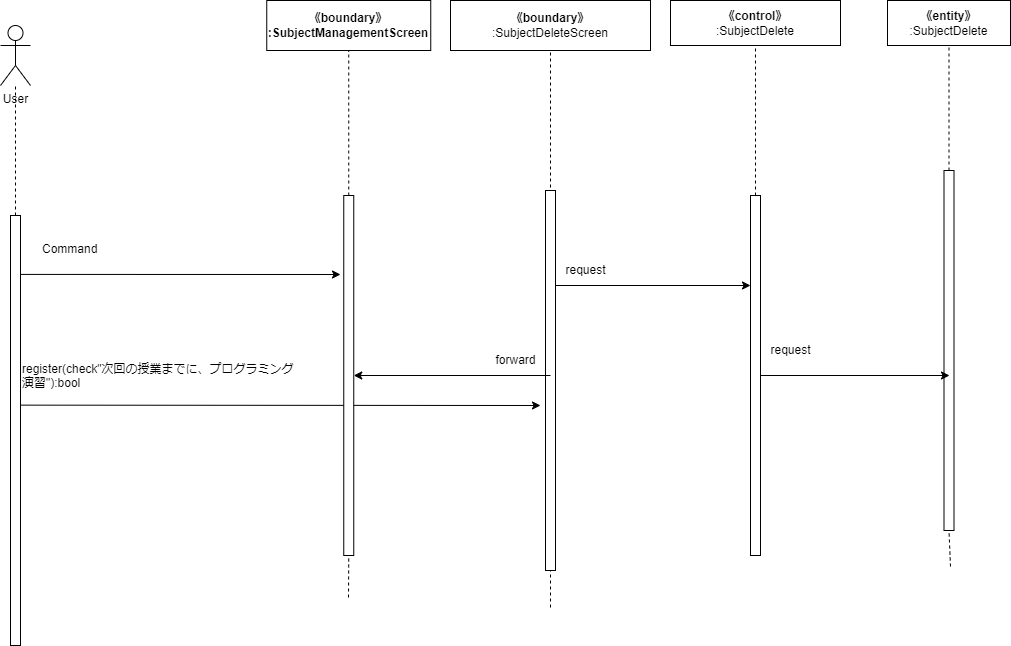

The diagram above was exported from draw.io. Its source (the exported page's mxGraphModel, read from the mxfile embedded in the PNG):
<mxGraphModel dx="1403" dy="480" grid="1" gridSize="10" guides="1" tooltips="1" connect="1" arrows="1" fold="1" page="1" pageScale="1" pageWidth="827" pageHeight="1169" math="0" shadow="0">
  <root>
    <mxCell id="0" />
    <mxCell id="1" parent="0" />
    <mxCell id="2" value="User" style="shape=umlActor;verticalLabelPosition=bottom;verticalAlign=top;html=1;outlineConnect=0;" vertex="1" parent="1">
      <mxGeometry x="-180" y="80" width="30" height="60" as="geometry" />
    </mxCell>
    <mxCell id="3" value="" style="endArrow=none;dashed=1;html=1;exitX=0.5;exitY=0;exitDx=0;exitDy=0;" edge="1" parent="1" target="2">
      <mxGeometry width="50" height="50" relative="1" as="geometry">
        <mxPoint x="-165" y="270" as="sourcePoint" />
        <mxPoint x="-140" y="180" as="targetPoint" />
      </mxGeometry>
    </mxCell>
    <mxCell id="4" value="&lt;span style=&quot;font-weight: 700;&quot;&gt;《boundary》&lt;/span&gt;&lt;br style=&quot;font-weight: 700;&quot;&gt;&lt;span style=&quot;font-weight: 700;&quot;&gt;:Subject&lt;/span&gt;&lt;b&gt;ManagementScreen&lt;/b&gt;" style="rounded=0;whiteSpace=wrap;html=1;" vertex="1" parent="1">
      <mxGeometry x="86.25" y="55" width="164" height="50" as="geometry" />
    </mxCell>
    <mxCell id="5" value="&lt;span style=&quot;font-weight: 700;&quot;&gt;《boundary》&lt;/span&gt;&lt;br&gt;:SubjectDeleteScreen" style="rounded=0;whiteSpace=wrap;html=1;" vertex="1" parent="1">
      <mxGeometry x="270" y="55" width="200" height="50" as="geometry" />
    </mxCell>
    <mxCell id="6" value="&lt;span style=&quot;font-weight: 700;&quot;&gt;《control》&lt;br&gt;&lt;/span&gt;:SubjectDelete" style="rounded=0;whiteSpace=wrap;html=1;" vertex="1" parent="1">
      <mxGeometry x="490" y="55" width="170" height="45" as="geometry" />
    </mxCell>
    <mxCell id="7" value="" style="endArrow=classic;html=1;exitX=0.162;exitY=0.441;exitDx=0;exitDy=0;exitPerimeter=0;" edge="1" parent="1" source="8">
      <mxGeometry width="50" height="50" relative="1" as="geometry">
        <mxPoint x="-160" y="472.4999999999998" as="sourcePoint" />
        <mxPoint x="360" y="460" as="targetPoint" />
      </mxGeometry>
    </mxCell>
    <mxCell id="8" value="" style="rounded=0;whiteSpace=wrap;html=1;" vertex="1" parent="1">
      <mxGeometry x="-170" y="270" width="10" height="430" as="geometry" />
    </mxCell>
    <mxCell id="9" value="" style="endArrow=none;dashed=1;html=1;entryX=0.5;entryY=1;entryDx=0;entryDy=0;startArrow=none;" edge="1" parent="1" source="11" target="4">
      <mxGeometry width="50" height="50" relative="1" as="geometry">
        <mxPoint x="168" y="652" as="sourcePoint" />
        <mxPoint x="190" y="200" as="targetPoint" />
      </mxGeometry>
    </mxCell>
    <mxCell id="10" value="" style="endArrow=none;dashed=1;html=1;entryX=0.5;entryY=1;entryDx=0;entryDy=0;" edge="1" parent="1" target="11">
      <mxGeometry width="50" height="50" relative="1" as="geometry">
        <mxPoint x="168" y="652" as="sourcePoint" />
        <mxPoint x="168.25" y="105" as="targetPoint" />
      </mxGeometry>
    </mxCell>
    <mxCell id="11" value="" style="rounded=0;whiteSpace=wrap;html=1;" vertex="1" parent="1">
      <mxGeometry x="163.25" y="250" width="10" height="360" as="geometry" />
    </mxCell>
    <mxCell id="12" value="" style="endArrow=none;dashed=1;html=1;entryX=0.5;entryY=1;entryDx=0;entryDy=0;" edge="1" parent="1" target="5">
      <mxGeometry width="50" height="50" relative="1" as="geometry">
        <mxPoint x="370" y="662" as="sourcePoint" />
        <mxPoint x="390" y="190" as="targetPoint" />
      </mxGeometry>
    </mxCell>
    <mxCell id="13" value="" style="rounded=0;whiteSpace=wrap;html=1;" vertex="1" parent="1">
      <mxGeometry x="365" y="245" width="10" height="380" as="geometry" />
    </mxCell>
    <mxCell id="14" value="" style="endArrow=none;dashed=1;html=1;entryX=0.5;entryY=1;entryDx=0;entryDy=0;startArrow=none;" edge="1" parent="1" source="15" target="6">
      <mxGeometry width="50" height="50" relative="1" as="geometry">
        <mxPoint x="580" y="684" as="sourcePoint" />
        <mxPoint x="680" y="180" as="targetPoint" />
      </mxGeometry>
    </mxCell>
    <mxCell id="15" value="" style="rounded=0;whiteSpace=wrap;html=1;" vertex="1" parent="1">
      <mxGeometry x="570" y="250" width="10" height="360" as="geometry" />
    </mxCell>
    <mxCell id="16" value="&lt;span style=&quot;font-weight: 700;&quot;&gt;《entity》&lt;/span&gt;&lt;br&gt;:SubjectDelete" style="rounded=0;whiteSpace=wrap;html=1;" vertex="1" parent="1">
      <mxGeometry x="707" y="55" width="123" height="45" as="geometry" />
    </mxCell>
    <mxCell id="17" value="" style="endArrow=none;dashed=1;html=1;entryX=0.5;entryY=1;entryDx=0;entryDy=0;startArrow=none;" edge="1" parent="1" source="19" target="16">
      <mxGeometry width="50" height="50" relative="1" as="geometry">
        <mxPoint x="770" y="621" as="sourcePoint" />
        <mxPoint x="790" y="280" as="targetPoint" />
      </mxGeometry>
    </mxCell>
    <mxCell id="18" value="" style="endArrow=none;dashed=1;html=1;entryX=0.5;entryY=1;entryDx=0;entryDy=0;" edge="1" parent="1" target="19">
      <mxGeometry width="50" height="50" relative="1" as="geometry">
        <mxPoint x="770" y="621" as="sourcePoint" />
        <mxPoint x="768.5" y="100" as="targetPoint" />
      </mxGeometry>
    </mxCell>
    <mxCell id="19" value="" style="rounded=0;whiteSpace=wrap;html=1;" vertex="1" parent="1">
      <mxGeometry x="763.5" y="225" width="10" height="360" as="geometry" />
    </mxCell>
    <mxCell id="20" value="register(check&quot;次回の授業までに、プログラミング演習&quot;):bool" style="text;whiteSpace=wrap;html=1;" vertex="1" parent="1">
      <mxGeometry x="-160" y="410" width="280" height="40" as="geometry" />
    </mxCell>
    <mxCell id="21" value="Command" style="text;whiteSpace=wrap;html=1;" vertex="1" parent="1">
      <mxGeometry x="-140" y="290" width="90" height="40" as="geometry" />
    </mxCell>
    <mxCell id="22" value="" style="endArrow=classic;html=1;exitX=1.055;exitY=0.137;exitDx=0;exitDy=0;exitPerimeter=0;" edge="1" parent="1" source="8">
      <mxGeometry width="50" height="50" relative="1" as="geometry">
        <mxPoint x="-110" y="380" as="sourcePoint" />
        <mxPoint x="160" y="328.9999999999998" as="targetPoint" />
      </mxGeometry>
    </mxCell>
    <mxCell id="23" value="" style="endArrow=classic;html=1;exitX=1;exitY=0.25;exitDx=0;exitDy=0;entryX=0;entryY=0.25;entryDx=0;entryDy=0;" edge="1" parent="1" source="13" target="15">
      <mxGeometry width="50" height="50" relative="1" as="geometry">
        <mxPoint x="450" y="370" as="sourcePoint" />
        <mxPoint x="500" y="320" as="targetPoint" />
      </mxGeometry>
    </mxCell>
    <mxCell id="24" value="request" style="text;html=1;align=center;verticalAlign=middle;resizable=0;points=[];autosize=1;strokeColor=none;fillColor=none;" vertex="1" parent="1">
      <mxGeometry x="375" y="310" width="60" height="30" as="geometry" />
    </mxCell>
    <mxCell id="25" value="" style="endArrow=classic;html=1;" edge="1" parent="1" target="11">
      <mxGeometry width="50" height="50" relative="1" as="geometry">
        <mxPoint x="370" y="430" as="sourcePoint" />
        <mxPoint x="330" y="380" as="targetPoint" />
      </mxGeometry>
    </mxCell>
    <mxCell id="26" value="forward" style="text;html=1;align=center;verticalAlign=middle;resizable=0;points=[];autosize=1;strokeColor=none;fillColor=none;" vertex="1" parent="1">
      <mxGeometry x="305" y="400" width="60" height="30" as="geometry" />
    </mxCell>
    <mxCell id="27" value="" style="endArrow=classic;html=1;exitX=1;exitY=0.5;exitDx=0;exitDy=0;" edge="1" parent="1" source="15">
      <mxGeometry width="50" height="50" relative="1" as="geometry">
        <mxPoint x="640" y="420" as="sourcePoint" />
        <mxPoint x="769" y="430" as="targetPoint" />
      </mxGeometry>
    </mxCell>
    <mxCell id="28" value="request" style="text;html=1;align=center;verticalAlign=middle;resizable=0;points=[];autosize=1;strokeColor=none;fillColor=none;" vertex="1" parent="1">
      <mxGeometry x="580" y="390" width="60" height="30" as="geometry" />
    </mxCell>
  </root>
</mxGraphModel>